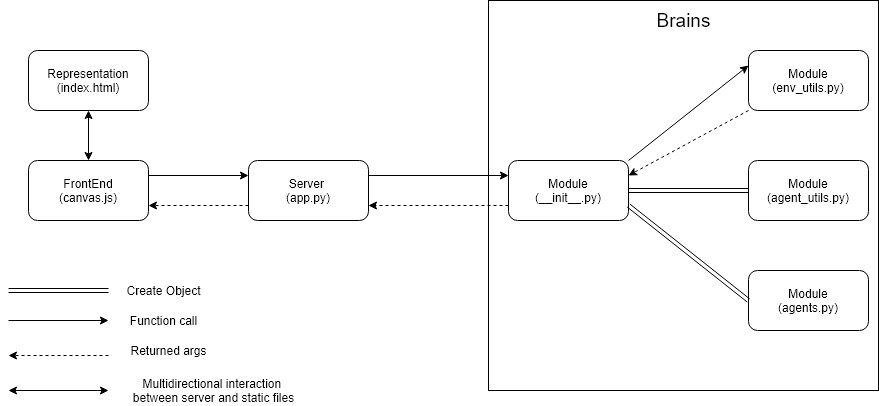

The diagram above was exported from draw.io. Its source (the exported page's mxGraphModel, read from the mxfile embedded in the PNG):
<mxGraphModel dx="1038" dy="668" grid="1" gridSize="10" guides="1" tooltips="1" connect="1" arrows="1" fold="1" page="1" pageScale="1" pageWidth="1169" pageHeight="827" math="0" shadow="0">
  <root>
    <mxCell id="0" />
    <mxCell id="1" parent="0" />
    <mxCell id="WLsPG6CmECHNbHUOmTGD-8" value="" style="whiteSpace=wrap;html=1;aspect=fixed;" vertex="1" parent="1">
      <mxGeometry x="590" y="100" width="390" height="390" as="geometry" />
    </mxCell>
    <mxCell id="WLsPG6CmECHNbHUOmTGD-1" value="Server&amp;nbsp;&lt;br&gt;(app.py)" style="rounded=1;whiteSpace=wrap;html=1;" vertex="1" parent="1">
      <mxGeometry x="350" y="260" width="120" height="60" as="geometry" />
    </mxCell>
    <mxCell id="WLsPG6CmECHNbHUOmTGD-2" value="FrontEnd&lt;br&gt;(canvas.js)" style="rounded=1;whiteSpace=wrap;html=1;" vertex="1" parent="1">
      <mxGeometry x="130" y="260" width="120" height="60" as="geometry" />
    </mxCell>
    <mxCell id="WLsPG6CmECHNbHUOmTGD-3" value="Representation&lt;br&gt;(index.html)" style="rounded=1;whiteSpace=wrap;html=1;" vertex="1" parent="1">
      <mxGeometry x="130" y="150" width="120" height="60" as="geometry" />
    </mxCell>
    <mxCell id="WLsPG6CmECHNbHUOmTGD-4" value="Module&lt;br&gt;(__init__.py)" style="rounded=1;whiteSpace=wrap;html=1;" vertex="1" parent="1">
      <mxGeometry x="610" y="260" width="120" height="60" as="geometry" />
    </mxCell>
    <mxCell id="WLsPG6CmECHNbHUOmTGD-5" value="Module&lt;br&gt;(env_utils.py)" style="rounded=1;whiteSpace=wrap;html=1;" vertex="1" parent="1">
      <mxGeometry x="850" y="150" width="120" height="60" as="geometry" />
    </mxCell>
    <mxCell id="WLsPG6CmECHNbHUOmTGD-6" value="Module&lt;br&gt;(agent_utils.py)" style="rounded=1;whiteSpace=wrap;html=1;" vertex="1" parent="1">
      <mxGeometry x="850" y="260" width="120" height="60" as="geometry" />
    </mxCell>
    <mxCell id="WLsPG6CmECHNbHUOmTGD-7" value="Module&lt;br&gt;(agents.py)" style="rounded=1;whiteSpace=wrap;html=1;" vertex="1" parent="1">
      <mxGeometry x="850" y="370" width="120" height="60" as="geometry" />
    </mxCell>
    <mxCell id="WLsPG6CmECHNbHUOmTGD-9" value="&lt;font style=&quot;font-size: 19px&quot;&gt;Brains&lt;/font&gt;" style="text;html=1;align=center;verticalAlign=middle;resizable=0;points=[];autosize=1;strokeColor=none;" vertex="1" parent="1">
      <mxGeometry x="750" y="110" width="70" height="20" as="geometry" />
    </mxCell>
    <mxCell id="WLsPG6CmECHNbHUOmTGD-13" value="" style="shape=link;html=1;entryX=0;entryY=0.5;entryDx=0;entryDy=0;exitX=1;exitY=0.5;exitDx=0;exitDy=0;" edge="1" parent="1" source="WLsPG6CmECHNbHUOmTGD-4" target="WLsPG6CmECHNbHUOmTGD-6">
      <mxGeometry width="100" relative="1" as="geometry">
        <mxPoint x="480" y="270" as="sourcePoint" />
        <mxPoint x="580" y="270" as="targetPoint" />
      </mxGeometry>
    </mxCell>
    <mxCell id="WLsPG6CmECHNbHUOmTGD-14" value="" style="shape=link;html=1;entryX=0;entryY=0.5;entryDx=0;entryDy=0;exitX=1;exitY=0.75;exitDx=0;exitDy=0;" edge="1" parent="1" source="WLsPG6CmECHNbHUOmTGD-4" target="WLsPG6CmECHNbHUOmTGD-7">
      <mxGeometry width="100" relative="1" as="geometry">
        <mxPoint x="740" y="300" as="sourcePoint" />
        <mxPoint x="860" y="300" as="targetPoint" />
      </mxGeometry>
    </mxCell>
    <mxCell id="WLsPG6CmECHNbHUOmTGD-15" value="" style="shape=link;html=1;" edge="1" parent="1">
      <mxGeometry width="100" relative="1" as="geometry">
        <mxPoint x="110" y="390" as="sourcePoint" />
        <mxPoint x="210" y="390" as="targetPoint" />
      </mxGeometry>
    </mxCell>
    <mxCell id="WLsPG6CmECHNbHUOmTGD-17" value="Create Object" style="text;html=1;align=center;verticalAlign=middle;resizable=0;points=[];autosize=1;strokeColor=none;" vertex="1" parent="1">
      <mxGeometry x="220" y="380" width="90" height="20" as="geometry" />
    </mxCell>
    <mxCell id="WLsPG6CmECHNbHUOmTGD-18" value="Function call" style="text;html=1;align=center;verticalAlign=middle;resizable=0;points=[];autosize=1;strokeColor=none;" vertex="1" parent="1">
      <mxGeometry x="225" y="410" width="80" height="20" as="geometry" />
    </mxCell>
    <mxCell id="WLsPG6CmECHNbHUOmTGD-19" value="Returned args" style="text;html=1;align=center;verticalAlign=middle;resizable=0;points=[];autosize=1;strokeColor=none;" vertex="1" parent="1">
      <mxGeometry x="225" y="440" width="90" height="20" as="geometry" />
    </mxCell>
    <mxCell id="WLsPG6CmECHNbHUOmTGD-21" value="" style="endArrow=classic;html=1;" edge="1" parent="1">
      <mxGeometry width="50" height="50" relative="1" as="geometry">
        <mxPoint x="110" y="420" as="sourcePoint" />
        <mxPoint x="210" y="420" as="targetPoint" />
      </mxGeometry>
    </mxCell>
    <mxCell id="WLsPG6CmECHNbHUOmTGD-22" value="" style="endArrow=classic;html=1;dashed=1;" edge="1" parent="1">
      <mxGeometry width="50" height="50" relative="1" as="geometry">
        <mxPoint x="210" y="455" as="sourcePoint" />
        <mxPoint x="110" y="455" as="targetPoint" />
      </mxGeometry>
    </mxCell>
    <mxCell id="WLsPG6CmECHNbHUOmTGD-23" value="" style="endArrow=classic;html=1;entryX=0;entryY=0.25;entryDx=0;entryDy=0;exitX=1;exitY=0;exitDx=0;exitDy=0;" edge="1" parent="1" source="WLsPG6CmECHNbHUOmTGD-4" target="WLsPG6CmECHNbHUOmTGD-5">
      <mxGeometry width="50" height="50" relative="1" as="geometry">
        <mxPoint x="210" y="470" as="sourcePoint" />
        <mxPoint x="310" y="470" as="targetPoint" />
      </mxGeometry>
    </mxCell>
    <mxCell id="WLsPG6CmECHNbHUOmTGD-24" value="" style="endArrow=classic;html=1;dashed=1;exitX=0;exitY=1;exitDx=0;exitDy=0;entryX=1;entryY=0.25;entryDx=0;entryDy=0;" edge="1" parent="1" source="WLsPG6CmECHNbHUOmTGD-5" target="WLsPG6CmECHNbHUOmTGD-4">
      <mxGeometry width="50" height="50" relative="1" as="geometry">
        <mxPoint x="310" y="505" as="sourcePoint" />
        <mxPoint x="210" y="505" as="targetPoint" />
      </mxGeometry>
    </mxCell>
    <mxCell id="WLsPG6CmECHNbHUOmTGD-25" value="" style="endArrow=classic;html=1;entryX=0;entryY=0.25;entryDx=0;entryDy=0;exitX=1;exitY=0.25;exitDx=0;exitDy=0;" edge="1" parent="1" source="WLsPG6CmECHNbHUOmTGD-1" target="WLsPG6CmECHNbHUOmTGD-4">
      <mxGeometry width="50" height="50" relative="1" as="geometry">
        <mxPoint x="480" y="400" as="sourcePoint" />
        <mxPoint x="530" y="350" as="targetPoint" />
      </mxGeometry>
    </mxCell>
    <mxCell id="WLsPG6CmECHNbHUOmTGD-26" value="" style="endArrow=classic;html=1;dashed=1;exitX=0;exitY=0.75;exitDx=0;exitDy=0;entryX=1;entryY=0.75;entryDx=0;entryDy=0;" edge="1" parent="1" source="WLsPG6CmECHNbHUOmTGD-4" target="WLsPG6CmECHNbHUOmTGD-1">
      <mxGeometry width="50" height="50" relative="1" as="geometry">
        <mxPoint x="310" y="505" as="sourcePoint" />
        <mxPoint x="210" y="505" as="targetPoint" />
      </mxGeometry>
    </mxCell>
    <mxCell id="WLsPG6CmECHNbHUOmTGD-27" value="" style="endArrow=classic;html=1;exitX=1;exitY=0.25;exitDx=0;exitDy=0;entryX=0;entryY=0.25;entryDx=0;entryDy=0;" edge="1" parent="1" source="WLsPG6CmECHNbHUOmTGD-2" target="WLsPG6CmECHNbHUOmTGD-1">
      <mxGeometry width="50" height="50" relative="1" as="geometry">
        <mxPoint x="210" y="470" as="sourcePoint" />
        <mxPoint x="310" y="470" as="targetPoint" />
      </mxGeometry>
    </mxCell>
    <mxCell id="WLsPG6CmECHNbHUOmTGD-28" value="" style="endArrow=classic;html=1;dashed=1;entryX=1;entryY=0.75;entryDx=0;entryDy=0;exitX=0;exitY=0.75;exitDx=0;exitDy=0;" edge="1" parent="1" source="WLsPG6CmECHNbHUOmTGD-1" target="WLsPG6CmECHNbHUOmTGD-2">
      <mxGeometry width="50" height="50" relative="1" as="geometry">
        <mxPoint x="310" y="505" as="sourcePoint" />
        <mxPoint x="210" y="505" as="targetPoint" />
      </mxGeometry>
    </mxCell>
    <mxCell id="WLsPG6CmECHNbHUOmTGD-29" value="" style="endArrow=classic;startArrow=classic;html=1;exitX=0.5;exitY=0;exitDx=0;exitDy=0;entryX=0.5;entryY=1;entryDx=0;entryDy=0;" edge="1" parent="1" source="WLsPG6CmECHNbHUOmTGD-2" target="WLsPG6CmECHNbHUOmTGD-3">
      <mxGeometry width="50" height="50" relative="1" as="geometry">
        <mxPoint x="330" y="220" as="sourcePoint" />
        <mxPoint x="380" y="170" as="targetPoint" />
      </mxGeometry>
    </mxCell>
    <mxCell id="WLsPG6CmECHNbHUOmTGD-30" value="" style="endArrow=classic;startArrow=classic;html=1;" edge="1" parent="1">
      <mxGeometry width="50" height="50" relative="1" as="geometry">
        <mxPoint x="110" y="490" as="sourcePoint" />
        <mxPoint x="210" y="490" as="targetPoint" />
      </mxGeometry>
    </mxCell>
    <mxCell id="WLsPG6CmECHNbHUOmTGD-31" value="Multidirectional interaction&amp;nbsp;&lt;br&gt;between server and static files" style="text;html=1;align=center;verticalAlign=middle;resizable=0;points=[];autosize=1;strokeColor=none;" vertex="1" parent="1">
      <mxGeometry x="225" y="475" width="180" height="30" as="geometry" />
    </mxCell>
  </root>
</mxGraphModel>